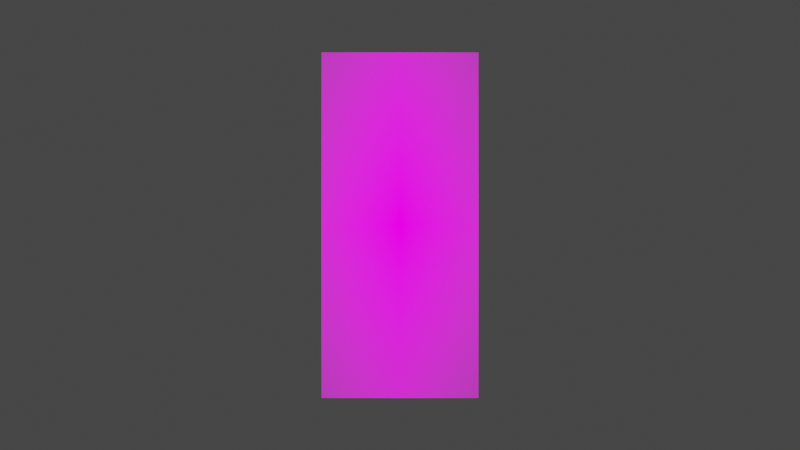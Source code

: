 # Source: Muro.blend  (saved by Blender 2.80.75; exported with 4.5.12 LTS)
import bpy
from mathutils import Matrix  # noqa: F401  (used for matrix-valued properties, if any)

bpy.ops.wm.read_factory_settings(use_empty=True)
scene = bpy.context.scene
scene.name = 'Scene'

# ---- collections
col_collection = bpy.data.collections.new('Collection'); scene.collection.children.link(col_collection)

# ---- images (referenced by path relative to the original .blend; pixels are not part of the script)
import os
ASSET_DIR = os.environ.get("B2B_ASSET_DIR", "")  # directory of the original .blend (textures are referenced by path, not embedded)
HERE = os.path.dirname(os.path.abspath(__file__))  # packed textures are extracted next to this script under _unpacked/

def load_image(name, relpath, width, height, colorspace="sRGB"):
    """Load a texture the original file referenced (path relative to the .blend, or extracted next to this script)."""
    p = next((c for c in (os.path.join(HERE, relpath), os.path.join(ASSET_DIR, relpath)) if relpath and os.path.exists(c)), "")
    if p:
        img = bpy.data.images.load(p, check_existing=True)
        img.name = name
    else:  # same state as the original file: an image datablock whose file is absent (Cycles renders it pink)
        img = bpy.data.images.new(name, width, height)
        img.source = "FILE"
        img.filepath = "//" + (relpath or name)
    img.colorspace_settings.name = colorspace
    return img
img_muro_png = load_image('Muro.png', 'Muro.png', 1024, 1024, 'sRGB')

# ---- materials (node trees are filled in below, after node groups)
mat_muro = bpy.data.materials.new('Muro')
mat_muro.use_transparent_shadow = False

# ---- material node trees
mat_muro.use_nodes = True; mat_muro.node_tree.nodes.clear()
_N = mat_muro.node_tree.nodes; _L = mat_muro.node_tree.links
n0 = _N.new('ShaderNodeOutputMaterial'); n0.name = 'Material Output'; n0.location = (300, 300)
n1 = _N.new('ShaderNodeTexImage'); n1.name = 'Image Texture'; n1.location = (-400, 60)
n1.image = img_muro_png
n1.extension = 'CLIP'
n2 = _N.new('ShaderNodeBsdfDiffuse'); n2.name = 'Diffuse BSDF'; n2.location = (-200, 60)
n3 = _N.new('ShaderNodeBsdfTransparent'); n3.name = 'Transparent BSDF'; n3.location = (-200, 240)
n4 = _N.new('ShaderNodeMixShader'); n4.name = 'Mix Shader'; n4.location = (0, 300)
_L.new(n1.outputs[0], n2.inputs[0])
_L.new(n1.outputs[1], n4.inputs[0])
_L.new(n3.outputs[0], n4.inputs[1])
_L.new(n2.outputs[0], n4.inputs[2])
_L.new(n4.outputs[0], n0.inputs[0])
n0.is_active_output = True

# ---- world
world_world = bpy.data.worlds.new('World'); scene.world = world_world
world_world.use_nodes = True; world_world.node_tree.nodes.clear()
_N = world_world.node_tree.nodes; _L = world_world.node_tree.links
n0 = _N.new('ShaderNodeOutputWorld'); n0.name = 'World Output'; n0.location = (300, 300)
n1 = _N.new('ShaderNodeBackground'); n1.name = 'Background'; n1.location = (10, 300)
n1.inputs[0].default_value = (0.05088, 0.05088, 0.05088, 1.0)
_L.new(n1.outputs[0], n0.inputs[0])
n0.is_active_output = True
world_world.color = (0.05088, 0.05088, 0.05088)
world_world.use_sun_shadow = False
world_world.sun_shadow_jitter_overblur = 0.0

# ---- cameras
cam_camera = bpy.data.cameras.new('Camera')
cam_camera.clip_end = 100.0
cam_camera.ortho_scale = 7.314

# ---- lights
light_light = bpy.data.lights.new('Light', 'POINT')
light_light.transmission_factor = 0.0
light_light.energy = 1000.0
light_light.shadow_soft_size = 0.1
light_light.shadow_maximum_resolution = 0.006
light_light.use_absolute_resolution = True

# ---- meshes
me_muro = bpy.data.meshes.new('Muro')
me_muro.from_pydata([(-0.2269, -0.5, 0.0), (0.2269, -0.5, 0.0), (-0.2269, 0.5, 0.0), (0.2269, 0.5, 0.0)], [], [(0, 1, 3, 2)])
_uv = me_muro.uv_layers.new(name='UVMap')
_uv.uv.foreach_set('vector', [0.0, 0.0, 1.0, 0.0, 1.0, 1.0, 0.0, 1.0])
me_muro.materials.append(mat_muro)
me_muro.use_remesh_preserve_volume = False
me_muro.use_remesh_preserve_attributes = False
me_muro.use_mirror_vertex_groups = False
me_muro.update()

# ---- objects
ob_light = bpy.data.objects.new('Light', light_light)
ob_camera = bpy.data.objects.new('Camera', cam_camera)
ob_muro = bpy.data.objects.new('Muro', me_muro)

# ---- transforms, parenting, visibility, modifiers, constraints
ob_light.location = (-0.4598, -3.334, 0.5213)
ob_light.rotation_euler = (0.6503, 0.05522, 1.866)
ob_light.lock_rotations_4d = False
ob_light.empty_display_type = 'ARROWS'
ob_light.color = (0.0, 0.0, 0.0, 0.0)
ob_light.lineart.crease_threshold = 0.0
ob_camera.location = (0.0, -3.217, 0.0)
ob_camera.rotation_euler = (1.571, 0.0, 0.0)
ob_camera.lock_rotations_4d = False
ob_camera.empty_display_type = 'ARROWS'
ob_camera.color = (0.0, 0.0, 0.0, 0.0)
ob_camera.display_type = 'WIRE'
ob_camera.lineart.crease_threshold = 0.0
ob_muro.location = (0.0, 0.0, 0.0)
ob_muro.rotation_euler = (1.571, 0.0, 0.0)
ob_muro.lineart.crease_threshold = 0.0

# ---- collection membership
col_collection.objects.link(ob_light)
col_collection.objects.link(ob_camera)
col_collection.objects.link(ob_muro)

# ---- scene / render settings (as saved in the file)
scene.camera = ob_camera
scene.frame_start = 1; scene.frame_end = 250; scene.frame_set(1)
scene.render.engine = 'BLENDER_EEVEE_NEXT'
scene.cycles.use_denoising = False
scene.cycles.samples = 128
scene.cycles.sampling_pattern = 'TABULATED_SOBOL'
scene.cycles.use_adaptive_sampling = False
scene.cycles.use_light_tree = False
scene.view_settings.view_transform = 'Filmic'
bpy.context.view_layer.update()
